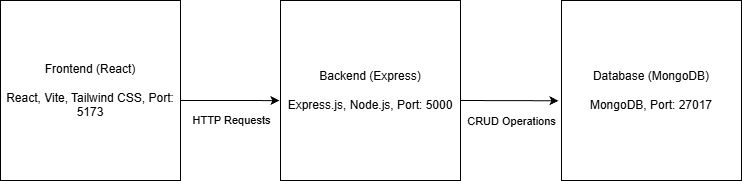

The diagram above was exported from draw.io. Its source (the exported page's mxGraphModel, read from the mxfile embedded in the PNG):
<mxGraphModel dx="1188" dy="648" grid="1" gridSize="10" guides="1" tooltips="1" connect="1" arrows="1" fold="1" page="1" pageScale="1" pageWidth="827" pageHeight="1169" math="0" shadow="0">
  <root>
    <mxCell id="0" />
    <mxCell id="1" parent="0" />
    <mxCell id="7gaKBG4rmfomQgvFgaij-1" parent="1" style="whiteSpace=wrap;html=1;aspect=fixed;" value="Frontend (React)&lt;div&gt;&lt;br&gt;&lt;/div&gt;&lt;div&gt;React, Vite, Tailwind CSS, Port: 5173&lt;/div&gt;" vertex="1">
      <mxGeometry height="180" width="180" x="43" y="200" as="geometry" />
    </mxCell>
    <mxCell id="7gaKBG4rmfomQgvFgaij-2" parent="1" style="whiteSpace=wrap;html=1;aspect=fixed;" value="Backend (Express)&lt;div&gt;&lt;br&gt;&lt;/div&gt;&lt;div&gt;Express.js, Node.js, Port: 5000&lt;/div&gt;" vertex="1">
      <mxGeometry height="180" width="180" x="323" y="200" as="geometry" />
    </mxCell>
    <mxCell id="7gaKBG4rmfomQgvFgaij-3" parent="1" style="whiteSpace=wrap;html=1;aspect=fixed;" value="Database (MongoDB)&lt;div&gt;&lt;br&gt;&lt;/div&gt;&lt;div&gt;MongoDB, Port: 27017&lt;/div&gt;" vertex="1">
      <mxGeometry height="180" width="180" x="604" y="200" as="geometry" />
    </mxCell>
    <mxCell id="7gaKBG4rmfomQgvFgaij-4" edge="1" parent="1" style="endArrow=classic;html=1;rounded=0;entryX=-0.006;entryY=0.556;entryDx=0;entryDy=0;entryPerimeter=0;" target="7gaKBG4rmfomQgvFgaij-2" value="">
      <mxGeometry height="50" relative="1" width="50" as="geometry">
        <mxPoint x="223" y="300" as="sourcePoint" />
        <mxPoint x="273" y="250" as="targetPoint" />
      </mxGeometry>
    </mxCell>
    <mxCell id="7gaKBG4rmfomQgvFgaij-7" connectable="0" parent="7gaKBG4rmfomQgvFgaij-4" style="edgeLabel;html=1;align=center;verticalAlign=middle;resizable=0;points=[];" value="HTTP Requests" vertex="1">
      <mxGeometry relative="1" x="0.3764" y="1" as="geometry">
        <mxPoint x="-18" y="21" as="offset" />
      </mxGeometry>
    </mxCell>
    <mxCell id="7gaKBG4rmfomQgvFgaij-8" edge="1" parent="1" style="endArrow=classic;html=1;rounded=0;entryX=-0.017;entryY=0.557;entryDx=0;entryDy=0;entryPerimeter=0;" target="7gaKBG4rmfomQgvFgaij-3" value="">
      <mxGeometry height="50" relative="1" width="50" as="geometry">
        <mxPoint x="503" y="300" as="sourcePoint" />
        <mxPoint x="574" y="300" as="targetPoint" />
      </mxGeometry>
    </mxCell>
    <mxCell id="7gaKBG4rmfomQgvFgaij-11" connectable="0" parent="1" style="edgeLabel;html=1;align=center;verticalAlign=middle;resizable=0;points=[];" value="CRUD Operations" vertex="1">
      <mxGeometry x="554" y="321" as="geometry" />
    </mxCell>
  </root>
</mxGraphModel>